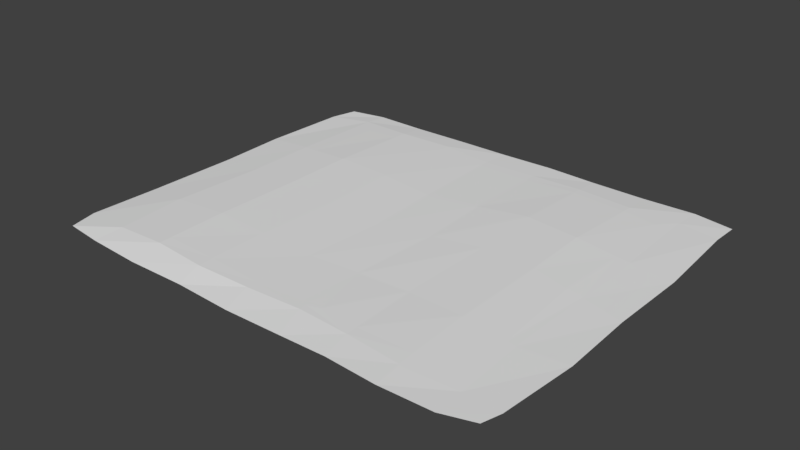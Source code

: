 # Source: carpet.blend  (saved by Blender 2.78.0; exported with 4.5.12 LTS)
import bpy
from mathutils import Matrix  # noqa: F401  (used for matrix-valued properties, if any)

bpy.ops.wm.read_factory_settings(use_empty=True)
scene = bpy.context.scene
scene.name = 'Scene'

# ---- collections
col_collection_1 = bpy.data.collections.new('Collection 1'); scene.collection.children.link(col_collection_1)

# ---- world
world_world = bpy.data.worlds.new('World'); scene.world = world_world
world_world.color = (0.05088, 0.05088, 0.05088)
world_world.use_sun_shadow = False
world_world.sun_shadow_jitter_overblur = 0.0
world_world.cycles.sampling_method = 'MANUAL'

# ---- meshes
me_plane = bpy.data.meshes.new('Plane')
me_plane.from_pydata([(-1.802, -1.288, 0.002614), (1.719, -1.284, 0.002614), (-1.755, 1.607, 0.002614), (1.767, 1.618, 0.002614), (-1.503, -1.323, 0.002614), (-1.067, -1.349, 0.002614), (-0.5963, -1.343, 0.002614), (-0.138, -1.365, 0.002614), (0.3134, -1.356, 0.002614), (0.6713, -1.347, 0.002614), (1.073, -1.371, 0.002614), (1.479, -1.359, 0.002614), (1.461, 1.67, 0.002614), (1.048, 1.656, 0.002614), (0.6273, 1.662, 0.002614), (0.223, 1.68, 0.002614), (-0.1915, 1.667, 0.002614), (-0.6256, 1.666, 0.002614), (-1.06, 1.658, 0.002614), (-1.471, 1.664, 0.002614), (-1.808, 1.401, 0.002614), (-1.837, 0.7207, 0.002614), (-1.831, -0.5194, 0.002614), (-1.852, -1.072, 0.002614), (1.76, -1.138, 0.002614), (1.808, -0.5289, 0.002614), (1.804, 0.6927, 0.002614), (1.759, 1.404, 0.002614), (-1.473, -1.106, 0.02725), (-1.508, -0.5661, 0.03265), (-1.482, 0.7222, 0.02733), (-1.479, 1.484, 0.01165), (-1.074, -1.106, 0.04257), (-1.079, -0.5428, 0.04803), (-1.075, 0.7156, 0.04221), (-1.067, 1.458, 0.02143), (-0.6412, -1.14, 0.039), (-0.64, -0.5642, 0.03935), (-0.6253, 0.7072, 0.03402), (-0.6295, 1.482, 0.01819), (-0.2066, -1.123, 0.03038), (-0.2, -0.5729, 0.02627), (-0.1812, 0.665, 0.02204), (-0.208, 1.443, 0.0107), (0.2282, -1.093, 0.02459), (0.1981, -0.53, 0.01938), (0.2129, 0.7404, 0.02089), (0.2187, 1.462, 0.01035), (0.6229, -1.106, 0.0153), (0.5968, -0.4992, 0.01618), (0.5994, 0.8259, 0.02987), (0.6245, 1.468, 0.01605), (1.053, -1.142, 0.008903), (1.031, -0.5138, 0.01876), (1.029, 0.7702, 0.03313), (1.066, 1.431, 0.01891), (1.472, -1.12, 0.000962), (1.455, -0.5745, 0.008247), (1.471, 0.7162, 0.01634), (1.445, 1.447, 0.008435), (1.047, -1.0, 0.01111), (0.2149, 1.37, 0.0122), (-0.2078, -1.042, 0.0298), (-1.068, 1.361, 0.02404), (-1.411, -0.5603, 0.03612), (1.378, -0.5642, 0.01018), (1.061, 1.357, 0.02106), (0.6178, -1.014, 0.01544), (-0.2088, 1.371, 0.01217), (-0.643, -1.019, 0.03907), (-1.386, 0.7188, 0.03088), (1.369, 0.7238, 0.02027), (0.6213, 1.395, 0.01817), (0.2237, -1.034, 0.02407), (-0.6323, 1.389, 0.02079), (-1.075, -1.008, 0.04353), (1.358, -1.023, 0.004479), (1.328, 1.316, 0.01476), (0.3179, -1.0, 0.02249), (0.1606, -1.002, 0.02454), (-1.391, -0.9906, 0.03157), (-1.347, 1.346, 0.01838), (1.333, 0.1525, 0.01888), (-1.819, 0.1921, 0.002614), (-1.471, 0.1833, 0.02948), (-1.069, 0.1957, 0.04457), (-0.6123, 0.07757, 0.03618), (-0.1513, 0.09128, 0.02375), (0.2406, 0.1596, 0.02028), (0.6184, 0.2537, 0.02433), (1.039, 0.2317, 0.02732), (-1.374, 0.183, 0.033), (1.466, 0.1346, 0.01274), (1.79, 0.05927, 0.002614)], [], [(59, 27, 3, 12), (20, 31, 19, 2), (31, 35, 18, 19), (35, 39, 17, 18), (39, 43, 16, 17), (43, 47, 15, 16), (47, 51, 14, 15), (51, 55, 13, 14), (55, 59, 12, 13), (10, 11, 56, 52), (52, 56, 76, 60), (53, 65, 82, 90), (54, 71, 77, 66), (9, 10, 52, 48), (48, 52, 60, 67), (89, 90, 54, 50), (50, 54, 66, 72), (8, 9, 48, 44), (44, 48, 67, 78, 73), (88, 89, 50, 46), (46, 50, 72, 61), (7, 8, 44, 40), (40, 44, 73, 79, 62), (87, 88, 46, 42), (42, 46, 61, 68), (6, 7, 40, 36), (36, 40, 62, 69), (86, 87, 42, 38), (38, 42, 68, 74), (5, 6, 36, 32), (32, 36, 69, 75), (85, 86, 38, 34), (34, 38, 74, 63), (4, 5, 32, 28), (28, 32, 75, 80), (84, 91, 70, 30), (30, 70, 81, 31), (0, 4, 28, 23), (23, 28, 29, 22), (83, 84, 30, 21), (21, 30, 31, 20), (11, 1, 24, 56), (56, 24, 25, 57), (57, 25, 93, 92), (58, 26, 27, 59), (91, 64, 33, 85), (60, 76, 65, 53), (66, 77, 59, 55), (67, 60, 53, 49), (72, 66, 55, 51), (73, 78, 67, 49, 45), (61, 72, 51, 47), (62, 79, 73, 45, 41), (68, 61, 47, 43), (69, 62, 41, 37), (74, 68, 43, 39), (75, 69, 37, 33), (63, 74, 39, 35), (64, 80, 75, 33), (63, 81, 70, 34), (71, 82, 92, 58), (31, 81, 63, 35), (59, 77, 71, 58), (76, 56, 57, 65), (80, 64, 29, 28), (70, 91, 85, 34), (22, 29, 84, 83), (29, 64, 91, 84), (33, 37, 86, 85), (37, 41, 87, 86), (41, 45, 88, 87), (45, 49, 89, 88), (49, 53, 90, 89), (92, 82, 65, 57), (92, 93, 26, 58), (90, 82, 71, 54)])
me_plane.use_remesh_preserve_volume = False
me_plane.use_remesh_preserve_attributes = False
me_plane.use_mirror_vertex_groups = False
me_plane.update()

# ---- objects
ob_plane = bpy.data.objects.new('Plane', me_plane)

# ---- transforms, parenting, visibility, modifiers, constraints
ob_plane.location = (0.0, 0.0, 0.0)
ob_plane.lineart.crease_threshold = 0.0

# ---- collection membership
col_collection_1.objects.link(ob_plane)

# ---- scene / render settings (as saved in the file)
scene.frame_start = 1; scene.frame_end = 250; scene.frame_set(1)
scene.render.engine = 'BLENDER_EEVEE_NEXT'
scene.render.resolution_percentage = 50
scene.render.dither_intensity = 0.0
scene.cycles.use_denoising = False
scene.cycles.samples = 128
scene.cycles.sampling_pattern = 'TABULATED_SOBOL'
scene.cycles.light_sampling_threshold = 0.0
scene.cycles.use_adaptive_sampling = False
scene.cycles.use_light_tree = False
scene.cycles.blur_glossy = 0.0
scene.cycles.sample_clamp_indirect = 0.0
scene.view_settings.view_transform = 'Standard'
bpy.context.view_layer.update()

# ---- added for rendering (the .blend has no active camera and no usable light): camera, sun
cam_auto = bpy.data.cameras.new('AutoCamera')
cam_auto.lens = 50.0
cam_auto.sensor_width = 36.0
cam_auto.clip_end = 1000.0
ob_auto_camera = bpy.data.objects.new('AutoCamera', cam_auto)
scene.collection.objects.link(ob_auto_camera)
ob_auto_camera.location = (4.38647, -5.13578, 3.55154)
ob_auto_camera.rotation_euler = (1.09748, -7.21219e-08, 0.694738)
scene.camera = ob_auto_camera
light_auto_sun = bpy.data.lights.new('AutoSun', 'SUN')
light_auto_sun.energy = 3.0
light_auto_sun.angle = 0.0523599
ob_auto_sun = bpy.data.objects.new('AutoSun', light_auto_sun)
scene.collection.objects.link(ob_auto_sun)
ob_auto_sun.rotation_euler = (0.872665, 0.174533, 0.523599)
bpy.context.view_layer.update()
